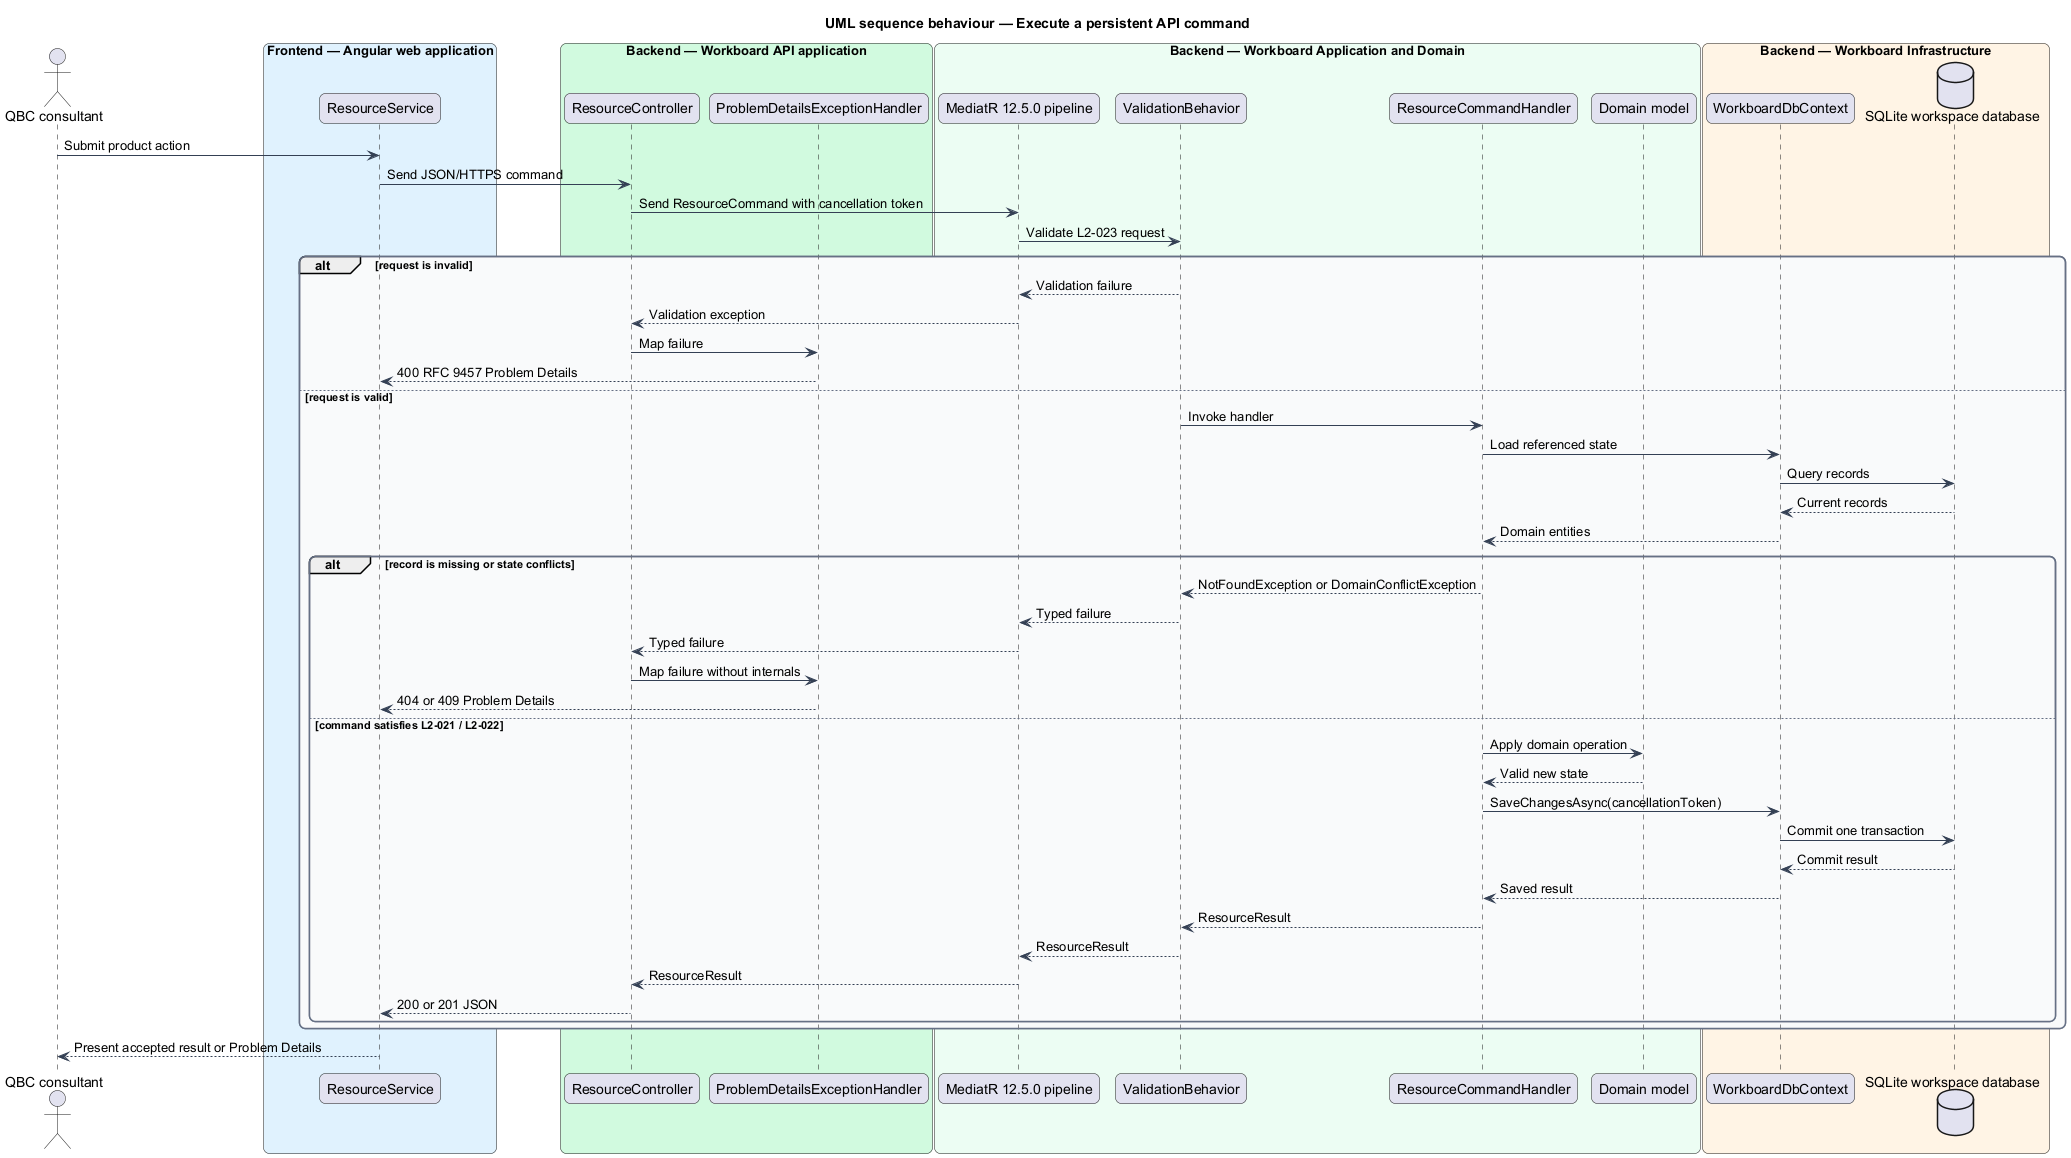

The diagram above was rendered by PlantUML. Its source (embedded in the PNG):
@startuml
title UML sequence behaviour — Execute a persistent API command
skinparam backgroundColor #FFFFFF
skinparam shadowing false
skinparam roundcorner 12
skinparam defaultFontName Arial
skinparam ArrowColor #344054
skinparam rectangle {
  BorderColor #344054
  FontColor #101828
}
skinparam package {
  BorderColor #667085
  FontColor #101828
  BackgroundColor #F9FAFB
}
actor "QBC consultant" as actor
box "Frontend — Angular web application" #E0F2FE
  participant "ResourceService" as client
end box
box "Backend — Workboard API application" #D1FADF
  participant "ResourceController" as controller
  participant "ProblemDetailsExceptionHandler" as problem
end box
box "Backend — Workboard Application and Domain" #ECFDF3
  participant "MediatR 12.5.0 pipeline" as mediator
  participant "ValidationBehavior" as validation
  participant "ResourceCommandHandler" as handler
  participant "Domain model" as domain
end box
box "Backend — Workboard Infrastructure" #FFF4E5
  participant "WorkboardDbContext" as context
  database "SQLite workspace database" as db
end box

actor -> client : Submit product action
client -> controller : Send JSON/HTTPS command
controller -> mediator : Send ResourceCommand with cancellation token
mediator -> validation : Validate L2-023 request
alt request is invalid
  validation --> mediator : Validation failure
  mediator --> controller : Validation exception
  controller -> problem : Map failure
  problem --> client : 400 RFC 9457 Problem Details
else request is valid
  validation -> handler : Invoke handler
  handler -> context : Load referenced state
  context -> db : Query records
  db --> context : Current records
  context --> handler : Domain entities
  alt record is missing or state conflicts
    handler --> validation : NotFoundException or DomainConflictException
    validation --> mediator : Typed failure
    mediator --> controller : Typed failure
    controller -> problem : Map failure without internals
    problem --> client : 404 or 409 Problem Details
  else command satisfies L2-021 / L2-022
    handler -> domain : Apply domain operation
    domain --> handler : Valid new state
    handler -> context : SaveChangesAsync(cancellationToken)
    context -> db : Commit one transaction
    db --> context : Commit result
    context --> handler : Saved result
    handler --> validation : ResourceResult
    validation --> mediator : ResourceResult
    mediator --> controller : ResourceResult
    controller --> client : 200 or 201 JSON
  end
end
client --> actor : Present accepted result or Problem Details
@enduml